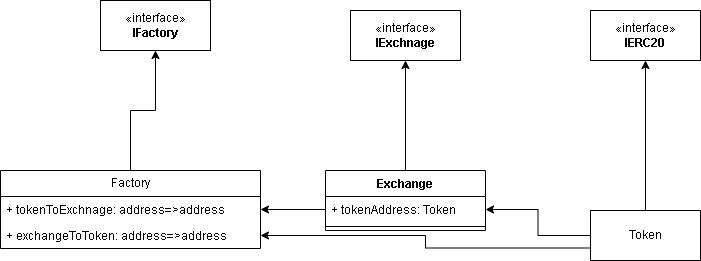

The diagram above was exported from draw.io. Its source (the exported page's mxGraphModel, read from the mxfile embedded in the PNG):
<mxGraphModel dx="1434" dy="746" grid="1" gridSize="10" guides="1" tooltips="1" connect="1" arrows="1" fold="1" page="1" pageScale="1" pageWidth="850" pageHeight="1100" math="0" shadow="0">
  <root>
    <mxCell id="0" />
    <mxCell id="1" parent="0" />
    <mxCell id="CqzWsby51YeLdZ2PWR0C-1" value="«interface»&lt;br&gt;&lt;b&gt;IFactory&lt;/b&gt;" style="html=1;whiteSpace=wrap;" vertex="1" parent="1">
      <mxGeometry x="120" y="460" width="110" height="50" as="geometry" />
    </mxCell>
    <mxCell id="CqzWsby51YeLdZ2PWR0C-10" style="edgeStyle=orthogonalEdgeStyle;rounded=0;orthogonalLoop=1;jettySize=auto;html=1;entryX=1;entryY=0.5;entryDx=0;entryDy=0;" edge="1" parent="1" source="CqzWsby51YeLdZ2PWR0C-5" target="CqzWsby51YeLdZ2PWR0C-7">
      <mxGeometry relative="1" as="geometry" />
    </mxCell>
    <mxCell id="CqzWsby51YeLdZ2PWR0C-20" style="edgeStyle=orthogonalEdgeStyle;rounded=0;orthogonalLoop=1;jettySize=auto;html=1;entryX=0.5;entryY=1;entryDx=0;entryDy=0;" edge="1" parent="1" source="CqzWsby51YeLdZ2PWR0C-5" target="CqzWsby51YeLdZ2PWR0C-19">
      <mxGeometry relative="1" as="geometry" />
    </mxCell>
    <mxCell id="CqzWsby51YeLdZ2PWR0C-21" style="edgeStyle=orthogonalEdgeStyle;rounded=0;orthogonalLoop=1;jettySize=auto;html=1;exitX=0;exitY=0.75;exitDx=0;exitDy=0;entryX=1;entryY=0.5;entryDx=0;entryDy=0;" edge="1" parent="1" source="CqzWsby51YeLdZ2PWR0C-5" target="CqzWsby51YeLdZ2PWR0C-13">
      <mxGeometry relative="1" as="geometry" />
    </mxCell>
    <mxCell id="CqzWsby51YeLdZ2PWR0C-5" value="Token" style="html=1;whiteSpace=wrap;" vertex="1" parent="1">
      <mxGeometry x="610" y="670" width="110" height="50" as="geometry" />
    </mxCell>
    <mxCell id="CqzWsby51YeLdZ2PWR0C-16" style="edgeStyle=orthogonalEdgeStyle;rounded=0;orthogonalLoop=1;jettySize=auto;html=1;exitX=0.5;exitY=0;exitDx=0;exitDy=0;entryX=0.5;entryY=1;entryDx=0;entryDy=0;" edge="1" parent="1" source="CqzWsby51YeLdZ2PWR0C-6" target="CqzWsby51YeLdZ2PWR0C-15">
      <mxGeometry relative="1" as="geometry" />
    </mxCell>
    <mxCell id="CqzWsby51YeLdZ2PWR0C-6" value="Exchange" style="swimlane;fontStyle=1;align=center;verticalAlign=top;childLayout=stackLayout;horizontal=1;startSize=26;horizontalStack=0;resizeParent=1;resizeParentMax=0;resizeLast=0;collapsible=1;marginBottom=0;whiteSpace=wrap;html=1;" vertex="1" parent="1">
      <mxGeometry x="345" y="630" width="160" height="60" as="geometry" />
    </mxCell>
    <mxCell id="CqzWsby51YeLdZ2PWR0C-7" value="+ tokenAddress: Token" style="text;strokeColor=none;fillColor=none;align=left;verticalAlign=top;spacingLeft=4;spacingRight=4;overflow=hidden;rotatable=0;points=[[0,0.5],[1,0.5]];portConstraint=eastwest;whiteSpace=wrap;html=1;" vertex="1" parent="CqzWsby51YeLdZ2PWR0C-6">
      <mxGeometry y="26" width="160" height="26" as="geometry" />
    </mxCell>
    <mxCell id="CqzWsby51YeLdZ2PWR0C-8" value="" style="line;strokeWidth=1;fillColor=none;align=left;verticalAlign=middle;spacingTop=-1;spacingLeft=3;spacingRight=3;rotatable=0;labelPosition=right;points=[];portConstraint=eastwest;strokeColor=inherit;" vertex="1" parent="CqzWsby51YeLdZ2PWR0C-6">
      <mxGeometry y="52" width="160" height="8" as="geometry" />
    </mxCell>
    <mxCell id="CqzWsby51YeLdZ2PWR0C-18" style="edgeStyle=orthogonalEdgeStyle;rounded=0;orthogonalLoop=1;jettySize=auto;html=1;entryX=0.5;entryY=1;entryDx=0;entryDy=0;" edge="1" parent="1" source="CqzWsby51YeLdZ2PWR0C-11" target="CqzWsby51YeLdZ2PWR0C-1">
      <mxGeometry relative="1" as="geometry" />
    </mxCell>
    <mxCell id="CqzWsby51YeLdZ2PWR0C-11" value="Factory" style="swimlane;fontStyle=0;childLayout=stackLayout;horizontal=1;startSize=26;fillColor=none;horizontalStack=0;resizeParent=1;resizeParentMax=0;resizeLast=0;collapsible=1;marginBottom=0;whiteSpace=wrap;html=1;" vertex="1" parent="1">
      <mxGeometry x="20" y="630" width="260" height="78" as="geometry" />
    </mxCell>
    <mxCell id="CqzWsby51YeLdZ2PWR0C-12" value="+ tokenToExchnage: address=&amp;gt;address" style="text;strokeColor=none;fillColor=none;align=left;verticalAlign=top;spacingLeft=4;spacingRight=4;overflow=hidden;rotatable=0;points=[[0,0.5],[1,0.5]];portConstraint=eastwest;whiteSpace=wrap;html=1;" vertex="1" parent="CqzWsby51YeLdZ2PWR0C-11">
      <mxGeometry y="26" width="260" height="26" as="geometry" />
    </mxCell>
    <mxCell id="CqzWsby51YeLdZ2PWR0C-13" value="+ exchangeToToken: address=&amp;gt;address" style="text;strokeColor=none;fillColor=none;align=left;verticalAlign=top;spacingLeft=4;spacingRight=4;overflow=hidden;rotatable=0;points=[[0,0.5],[1,0.5]];portConstraint=eastwest;whiteSpace=wrap;html=1;" vertex="1" parent="CqzWsby51YeLdZ2PWR0C-11">
      <mxGeometry y="52" width="260" height="26" as="geometry" />
    </mxCell>
    <mxCell id="CqzWsby51YeLdZ2PWR0C-15" value="«interface»&lt;br&gt;&lt;b&gt;IExchnage&lt;/b&gt;" style="html=1;whiteSpace=wrap;" vertex="1" parent="1">
      <mxGeometry x="370" y="470" width="110" height="50" as="geometry" />
    </mxCell>
    <mxCell id="CqzWsby51YeLdZ2PWR0C-17" style="edgeStyle=orthogonalEdgeStyle;rounded=0;orthogonalLoop=1;jettySize=auto;html=1;exitX=0;exitY=0.5;exitDx=0;exitDy=0;entryX=1;entryY=0.5;entryDx=0;entryDy=0;" edge="1" parent="1" source="CqzWsby51YeLdZ2PWR0C-7" target="CqzWsby51YeLdZ2PWR0C-12">
      <mxGeometry relative="1" as="geometry" />
    </mxCell>
    <mxCell id="CqzWsby51YeLdZ2PWR0C-19" value="«interface»&lt;br&gt;&lt;b&gt;IERC20&lt;/b&gt;" style="html=1;whiteSpace=wrap;" vertex="1" parent="1">
      <mxGeometry x="610" y="470" width="110" height="50" as="geometry" />
    </mxCell>
  </root>
</mxGraphModel>